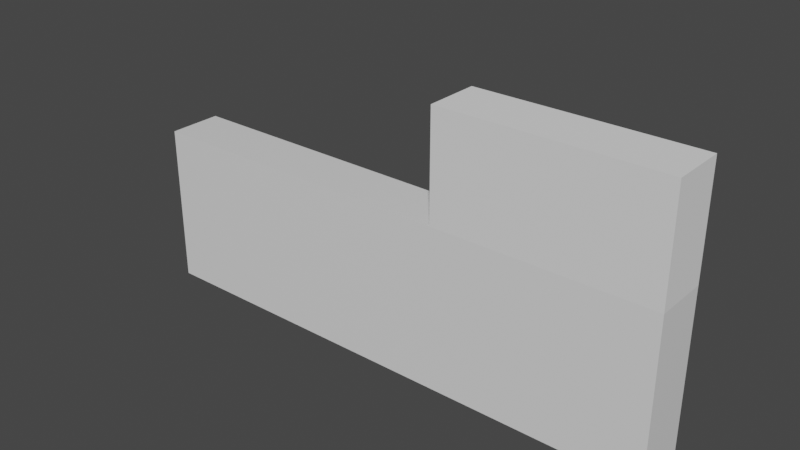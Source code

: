 # Source: BeSafe_Assets.blend  (saved by Blender 2.91.10; exported with 4.5.12 LTS)
import bpy
from mathutils import Matrix  # noqa: F401  (used for matrix-valued properties, if any)

bpy.ops.wm.read_factory_settings(use_empty=True)
scene = bpy.context.scene
scene.name = 'Scene'

# ---- collections
col_collection = bpy.data.collections.new('Collection'); scene.collection.children.link(col_collection)

# ---- materials (node trees are filled in below, after node groups)
mat_material = bpy.data.materials.new('Material')
mat_material.alpha_threshold = 0.0
mat_material.use_transparent_shadow = False
mat_material.line_color = (0.0, 0.0, 0.0, 1.0)

# ---- material node trees
mat_material.use_nodes = True; mat_material.node_tree.nodes.clear()
_N = mat_material.node_tree.nodes; _L = mat_material.node_tree.links
n0 = _N.new('ShaderNodeOutputMaterial'); n0.name = 'Material Output'; n0.location = (300, 300)
n1 = _N.new('ShaderNodeBsdfPrincipled'); n1.name = 'Principled BSDF'; n1.location = (10, 300)
n1.distribution = 'GGX'
n1.subsurface_method = 'BURLEY'
n1.inputs[2].default_value = 0.4
n1.inputs[3].default_value = 1.45
n1.inputs[27].default_value = (0.0, 0.0, 0.0, 1.0)
n1.inputs[28].default_value = 1.0
_L.new(n1.outputs[0], n0.inputs[0])
n0.is_active_output = True

# ---- world
world_world = bpy.data.worlds.new('World'); scene.world = world_world
world_world.use_nodes = True; world_world.node_tree.nodes.clear()
_N = world_world.node_tree.nodes; _L = world_world.node_tree.links
n0 = _N.new('ShaderNodeOutputWorld'); n0.name = 'World Output'; n0.location = (300, 300)
n1 = _N.new('ShaderNodeBackground'); n1.name = 'Background'; n1.location = (10, 300)
n1.inputs[0].default_value = (0.05088, 0.05088, 0.05088, 1.0)
_L.new(n1.outputs[0], n0.inputs[0])
n0.is_active_output = True
world_world.color = (0.05088, 0.05088, 0.05088)
world_world.use_sun_shadow = False
world_world.sun_shadow_jitter_overblur = 0.0

# ---- meshes
me_cube = bpy.data.meshes.new('Cube')
me_cube.from_pydata([(10.0, 1.0, 1.0), (10.0, 1.0, -5.0), (10.0, -1.0, 1.0), (10.0, -1.0, -5.0), (-10.0, 1.0, 1.0), (-10.0, 1.0, -5.0), (-10.0, -1.0, 1.0), (-10.0, -1.0, -5.0)], [], [(0, 4, 6, 2), (3, 2, 6, 7), (7, 6, 4, 5), (5, 1, 3, 7), (1, 0, 2, 3), (5, 4, 0, 1)])
_uv = me_cube.uv_layers.new(name='UVMap')
_uv.uv.foreach_set('vector', [0.625, 0.5, 0.875, 0.5, 0.875, 0.75, 0.625, 0.75, 0.375, 0.75, 0.625, 0.75, 0.625, 1.0, 0.375, 1.0, 0.375, 0.0, 0.625, 0.0, 0.625, 0.25, 0.375, 0.25, 0.125, 0.5, 0.375, 0.5, 0.375, 0.75, 0.125, 0.75, 0.375, 0.5, 0.625, 0.5, 0.625, 0.75, 0.375, 0.75, 0.375, 0.25, 0.625, 0.25, 0.625, 0.5, 0.375, 0.5])
me_cube.materials.append(mat_material)
me_cube.use_remesh_preserve_volume = False
me_cube.use_remesh_preserve_attributes = False
me_cube.use_mirror_vertex_groups = False
me_cube.update()
me_cube_001 = bpy.data.meshes.new('Cube.001')
me_cube_001.from_pydata([(-1.0, -1.0, -1.0), (-1.0, -1.0, 1.0), (-1.0, 1.0, -1.0), (-1.0, 1.0, 1.0), (1.0, -1.0, -1.0), (1.0, -1.0, 1.0), (1.0, 1.0, -1.0), (1.0, 1.0, 1.0)], [], [(0, 1, 3, 2), (2, 3, 7, 6), (6, 7, 5, 4), (4, 5, 1, 0), (2, 6, 4, 0), (7, 3, 1, 5)])
_uv = me_cube_001.uv_layers.new(name='UVMap')
_uv.uv.foreach_set('vector', [0.375, 0.0, 0.625, 0.0, 0.625, 0.25, 0.375, 0.25, 0.375, 0.25, 0.625, 0.25, 0.625, 0.5, 0.375, 0.5, 0.375, 0.5, 0.625, 0.5, 0.625, 0.75, 0.375, 0.75, 0.375, 0.75, 0.625, 0.75, 0.625, 1.0, 0.375, 1.0, 0.125, 0.5, 0.375, 0.5, 0.375, 0.75, 0.125, 0.75, 0.625, 0.5, 0.875, 0.5, 0.875, 0.75, 0.625, 0.75])
me_cube_001.use_remesh_fix_poles = True
me_cube_001.use_remesh_preserve_attributes = False
me_cube_001.use_mirror_vertex_groups = False
me_cube_001.update()

# ---- objects
ob_ground = bpy.data.objects.new('Ground', me_cube)
ob_coffe_store = bpy.data.objects.new('Coffe_Store', me_cube_001)

# ---- transforms, parenting, visibility, modifiers, constraints
ob_ground.location = (0.0, 0.0, -1.0)
ob_ground.lock_rotations_4d = False
ob_ground.empty_display_type = 'ARROWS'
ob_ground.lineart.crease_threshold = 0.0
ob_coffe_store.location = (6.0, -2.687e-07, 2.0)
ob_coffe_store.scale = (4.0, 1.0, 2.0)
ob_coffe_store.lineart.crease_threshold = 0.0

# ---- collection membership
col_collection.objects.link(ob_ground)
col_collection.objects.link(ob_coffe_store)

# ---- scene / render settings (as saved in the file)
scene.frame_start = 1; scene.frame_end = 250; scene.frame_set(1)
scene.render.engine = 'BLENDER_EEVEE_NEXT'
scene.cycles.use_denoising = False
scene.cycles.samples = 128
scene.cycles.sampling_pattern = 'TABULATED_SOBOL'
scene.cycles.use_adaptive_sampling = False
scene.cycles.use_light_tree = False
scene.view_settings.view_transform = 'Filmic'
bpy.context.view_layer.update()

# ---- added for rendering (the .blend has no active camera and no usable light): camera, sun
cam_auto = bpy.data.cameras.new('AutoCamera')
cam_auto.lens = 50.0
cam_auto.sensor_width = 36.0
cam_auto.clip_end = 1000.0
ob_auto_camera = bpy.data.objects.new('AutoCamera', cam_auto)
scene.collection.objects.link(ob_auto_camera)
ob_auto_camera.location = (20.7712, -24.9255, 15.617)
ob_auto_camera.rotation_euler = (1.09748, -7.21219e-08, 0.694738)
scene.camera = ob_auto_camera
light_auto_sun = bpy.data.lights.new('AutoSun', 'SUN')
light_auto_sun.energy = 3.0
light_auto_sun.angle = 0.0523599
ob_auto_sun = bpy.data.objects.new('AutoSun', light_auto_sun)
scene.collection.objects.link(ob_auto_sun)
ob_auto_sun.rotation_euler = (0.872665, 0.174533, 0.523599)
bpy.context.view_layer.update()
